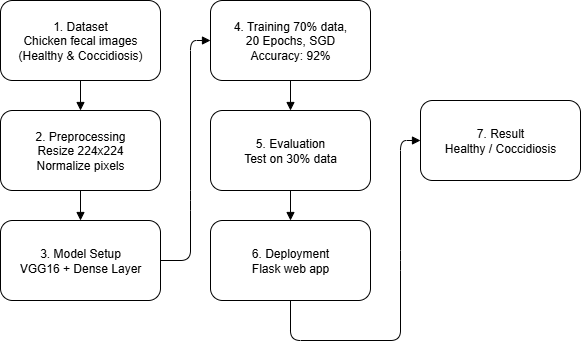

The diagram above was exported from draw.io. Its source (the exported page's mxGraphModel, read from the mxfile embedded in the PNG):
<mxGraphModel dx="872" dy="473" grid="1" gridSize="12" guides="1" tooltips="1" connect="1" arrows="1" fold="1" page="1" pageScale="1" pageWidth="1169" pageHeight="827" background="#FFFFFF" math="0" shadow="0">
  <root>
    <mxCell id="0" />
    <mxCell id="1" parent="0" />
    <mxCell id="2" value="1. Dataset&#10;Chicken fecal images&#10;(Healthy &amp; Coccidiosis)" style="rounded=1;whiteSpace=wrap;html=1;" parent="1" vertex="1">
      <mxGeometry x="240" y="20" width="160" height="80" as="geometry" />
    </mxCell>
    <mxCell id="3" value="2. Preprocessing&#10;Resize 224x224&#10;Normalize pixels" style="rounded=1;whiteSpace=wrap;html=1;" parent="1" vertex="1">
      <mxGeometry x="240" y="130" width="160" height="80" as="geometry" />
    </mxCell>
    <mxCell id="4" value="3. Model Setup&#10;VGG16 + Dense Layer" style="rounded=1;whiteSpace=wrap;html=1;" parent="1" vertex="1">
      <mxGeometry x="240" y="240" width="160" height="80" as="geometry" />
    </mxCell>
    <mxCell id="5" value="4. Training 70% data,&lt;br&gt;20 Epochs, SGD&lt;br&gt;Accuracy: 92%" style="rounded=1;whiteSpace=wrap;html=1;" parent="1" vertex="1">
      <mxGeometry x="450" y="20" width="160" height="80" as="geometry" />
    </mxCell>
    <mxCell id="6" value="5. Evaluation&#10;Test on 30% data" style="rounded=1;whiteSpace=wrap;html=1;" parent="1" vertex="1">
      <mxGeometry x="450" y="130" width="160" height="80" as="geometry" />
    </mxCell>
    <mxCell id="7" value="6. Deployment&#10;Flask web app" style="rounded=1;whiteSpace=wrap;html=1;" parent="1" vertex="1">
      <mxGeometry x="450" y="240" width="160" height="80" as="geometry" />
    </mxCell>
    <mxCell id="8" value="7. Result&#10;Healthy / Coccidiosis" style="rounded=1;whiteSpace=wrap;html=1;" parent="1" vertex="1">
      <mxGeometry x="660" y="120" width="160" height="80" as="geometry" />
    </mxCell>
    <mxCell id="9" style="endArrow=block;" parent="1" source="2" target="3" edge="1">
      <mxGeometry relative="1" as="geometry" />
    </mxCell>
    <mxCell id="10" style="endArrow=block;" parent="1" source="3" target="4" edge="1">
      <mxGeometry relative="1" as="geometry" />
    </mxCell>
    <mxCell id="11" style="endArrow=block;" parent="1" source="4" target="5" edge="1">
      <mxGeometry relative="1" as="geometry">
        <Array as="points">
          <mxPoint x="430" y="280" />
          <mxPoint x="430" y="220" />
          <mxPoint x="430" y="60" />
        </Array>
      </mxGeometry>
    </mxCell>
    <mxCell id="12" style="endArrow=block;" parent="1" source="5" target="6" edge="1">
      <mxGeometry relative="1" as="geometry" />
    </mxCell>
    <mxCell id="13" style="endArrow=block;" parent="1" source="6" target="7" edge="1">
      <mxGeometry relative="1" as="geometry" />
    </mxCell>
    <mxCell id="14" style="endArrow=block;" parent="1" source="7" target="8" edge="1">
      <mxGeometry relative="1" as="geometry">
        <Array as="points">
          <mxPoint x="530" y="360" />
          <mxPoint x="640" y="360" />
          <mxPoint x="640" y="280" />
          <mxPoint x="640" y="160" />
        </Array>
      </mxGeometry>
    </mxCell>
  </root>
</mxGraphModel>